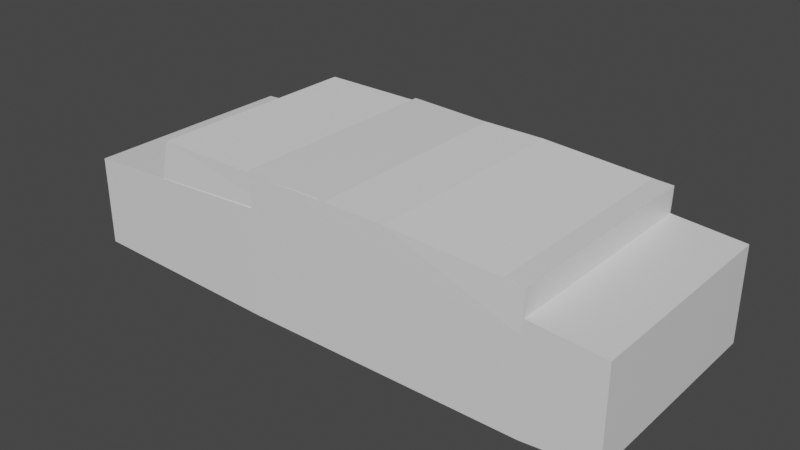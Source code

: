 # Source: pz3_hull.blend  (saved by Blender 2.83.19; exported with 4.5.12 LTS)
import bpy
from mathutils import Matrix  # noqa: F401  (used for matrix-valued properties, if any)

bpy.ops.wm.read_factory_settings(use_empty=True)
scene = bpy.context.scene
scene.name = 'Scene'

# ---- collections
col_collection = bpy.data.collections.new('Collection'); scene.collection.children.link(col_collection)

# ---- materials (node trees are filled in below, after node groups)
mat_material = bpy.data.materials.new('Material')
mat_material.alpha_threshold = 0.0
mat_material.use_transparent_shadow = False
mat_material.line_color = (0.0, 0.0, 0.0, 1.0)

# ---- material node trees
mat_material.use_nodes = True; mat_material.node_tree.nodes.clear()
_N = mat_material.node_tree.nodes; _L = mat_material.node_tree.links
n0 = _N.new('ShaderNodeOutputMaterial'); n0.name = 'Material Output'; n0.location = (300, 300)
n1 = _N.new('ShaderNodeBsdfPrincipled'); n1.name = 'Principled BSDF'; n1.location = (10, 300)
n1.distribution = 'GGX'
n1.subsurface_method = 'BURLEY'
n1.inputs[2].default_value = 0.4
n1.inputs[3].default_value = 1.45
n1.inputs[27].default_value = (0.0, 0.0, 0.0, 1.0)
n1.inputs[28].default_value = 1.0
_L.new(n1.outputs[0], n0.inputs[0])
n0.is_active_output = True

# ---- world
world_world = bpy.data.worlds.new('World'); scene.world = world_world
world_world.use_nodes = True; world_world.node_tree.nodes.clear()
_N = world_world.node_tree.nodes; _L = world_world.node_tree.links
n0 = _N.new('ShaderNodeOutputWorld'); n0.name = 'World Output'; n0.location = (300, 300)
n1 = _N.new('ShaderNodeBackground'); n1.name = 'Background'; n1.location = (10, 300)
n1.inputs[0].default_value = (0.05088, 0.05088, 0.05088, 1.0)
_L.new(n1.outputs[0], n0.inputs[0])
n0.is_active_output = True
world_world.color = (0.05088, 0.05088, 0.05088)
world_world.use_sun_shadow = False
world_world.sun_shadow_jitter_overblur = 0.0

# ---- meshes
me_cube = bpy.data.meshes.new('Cube')
me_cube.from_pydata([(0.7297, 1.0, -0.06093), (0.7321, 1.0, -1.064), (0.7297, -1.0, -0.06093), (0.7321, -1.0, -1.064), (-0.2422, 1.014, -0.06032), (-0.2422, 1.014, -1.058), (-0.2422, -1.014, -0.06032), (-0.2422, -1.014, -1.058), (-0.9577, 1.014, -0.1648), (-0.9577, 1.014, -1.006), (-0.9577, -1.014, -0.1648), (-0.9577, -1.014, -1.006), (0.9789, 1.0, -0.1115), (0.9789, 1.0, -1.0), (0.9789, -1.0, -0.1115), (0.9789, -1.0, -1.0), (0.7322, 1.0, 0.1817), (0.7322, -1.0, 0.1817), (-0.2422, 1.014, 0.2741), (-0.2422, -1.014, 0.2741)], [], [(0, 4, 18, 16), (3, 2, 6, 7), (5, 7, 11, 9), (5, 1, 3, 7), (2, 3, 15, 14), (5, 4, 0, 1), (11, 10, 8, 9), (6, 4, 8, 10), (4, 5, 9, 8), (7, 6, 10, 11), (13, 12, 14, 15), (1, 0, 12, 13), (3, 1, 13, 15), (0, 2, 14, 12), (16, 18, 19, 17), (6, 2, 17, 19), (4, 6, 19, 18), (2, 0, 16, 17)])
_uv = me_cube.uv_layers.new(name='UVMap')
_uv.uv.foreach_set('vector', [0.625, 0.5, 0.625, 0.25, 0.625, 0.25, 0.625, 0.5, 0.375, 0.75, 0.625, 0.75, 0.625, 1.0, 0.375, 1.0, 0.125, 0.5, 0.125, 0.75, 0.125, 0.75, 0.125, 0.5, 0.125, 0.5, 0.375, 0.5, 0.375, 0.75, 0.125, 0.75, 0.625, 0.75, 0.375, 0.75, 0.375, 0.75, 0.625, 0.75, 0.375, 0.25, 0.625, 0.25, 0.625, 0.5, 0.375, 0.5, 0.375, 0.0, 0.625, 0.0, 0.625, 0.25, 0.375, 0.25, 0.875, 0.75, 0.875, 0.5, 0.875, 0.5, 0.875, 0.75, 0.625, 0.25, 0.375, 0.25, 0.375, 0.25, 0.625, 0.25, 0.375, 1.0, 0.625, 1.0, 0.625, 1.0, 0.375, 1.0, 0.375, 0.5, 0.625, 0.5, 0.625, 0.75, 0.375, 0.75, 0.375, 0.5, 0.625, 0.5, 0.625, 0.5, 0.375, 0.5, 0.375, 0.75, 0.375, 0.5, 0.375, 0.5, 0.375, 0.75, 0.625, 0.5, 0.625, 0.75, 0.625, 0.75, 0.625, 0.5, 0.625, 0.5, 0.875, 0.5, 0.875, 0.75, 0.625, 0.75, 0.625, 1.0, 0.625, 0.75, 0.625, 0.75, 0.625, 1.0, 0.875, 0.5, 0.875, 0.75, 0.875, 0.75, 0.875, 0.5, 0.625, 0.75, 0.625, 0.5, 0.625, 0.5, 0.625, 0.75])
me_cube.materials.append(mat_material)
me_cube.use_remesh_preserve_volume = False
me_cube.use_remesh_preserve_attributes = False
me_cube.use_mirror_vertex_groups = False
me_cube.update()
me_cube_001 = bpy.data.meshes.new('Cube.001')
me_cube_001.from_pydata([(-1.06, -1.012, -0.9127), (-1.0, -1.012, 1.0), (-1.06, 1.012, -0.9127), (-1.0, 1.012, 1.0), (0.2854, -1.0, -1.029), (0.2854, -1.014, 0.9709), (0.2854, 1.0, -1.029), (0.2854, 1.014, 0.9709), (0.9399, -1.0, -1.029), (0.9434, -1.0, 0.6799), (0.9399, 1.0, -1.029), (0.9434, 1.0, 0.6799)], [], [(0, 1, 3, 2), (2, 3, 7, 6), (5, 4, 8, 9), (4, 5, 1, 0), (2, 6, 4, 0), (7, 3, 1, 5), (10, 11, 9, 8), (4, 6, 10, 8), (7, 5, 9, 11), (6, 7, 11, 10)])
_uv = me_cube_001.uv_layers.new(name='UVMap')
_uv.uv.foreach_set('vector', [0.375, 0.0, 0.625, 0.0, 0.625, 0.25, 0.375, 0.25, 0.375, 0.25, 0.625, 0.25, 0.625, 0.5, 0.375, 0.5, 0.625, 0.75, 0.375, 0.75, 0.375, 0.75, 0.625, 0.75, 0.375, 0.75, 0.625, 0.75, 0.625, 1.0, 0.375, 1.0, 0.125, 0.5, 0.375, 0.5, 0.375, 0.75, 0.125, 0.75, 0.625, 0.5, 0.875, 0.5, 0.875, 0.75, 0.625, 0.75, 0.375, 0.5, 0.625, 0.5, 0.625, 0.75, 0.375, 0.75, 0.375, 0.75, 0.375, 0.5, 0.375, 0.5, 0.375, 0.75, 0.625, 0.5, 0.625, 0.75, 0.625, 0.75, 0.625, 0.5, 0.375, 0.5, 0.625, 0.5, 0.625, 0.5, 0.375, 0.5])
me_cube_001.use_remesh_fix_poles = True
me_cube_001.use_remesh_preserve_attributes = False
me_cube_001.use_mirror_vertex_groups = False
me_cube_001.update()

# ---- objects
ob_cube = bpy.data.objects.new('Cube', me_cube)
ob_empty = bpy.data.objects.new('Empty', None)
ob_empty_001 = bpy.data.objects.new('Empty.001', None)
ob_empty_002 = bpy.data.objects.new('Empty.002', None)
ob_cube_001 = bpy.data.objects.new('Cube.001', me_cube_001)

# ---- transforms, parenting, visibility, modifiers, constraints
ob_cube.location = (0.0, 0.0, 1.323)
ob_cube.scale = (5.56, 2.123, 2.076)
ob_cube.lock_rotations_4d = False
ob_cube.empty_display_type = 'ARROWS'
ob_cube.lineart.crease_threshold = 0.0
ob_empty.location = (-0.05879, 3.968, 7.686)
ob_empty.rotation_euler = (1.571, 0.0, 1.571)
ob_empty.scale = (3.989, 3.989, 3.989)
ob_empty.empty_display_type = 'IMAGE'
ob_empty.empty_display_size = 5.0
ob_empty.lineart.crease_threshold = 0.0
ob_empty_001.location = (-0.05879, 0.0, -6.016)
ob_empty_001.rotation_euler = (1.571, -0.0, 0.0)
ob_empty_001.scale = (3.989, 3.989, 3.989)
ob_empty_001.empty_display_type = 'IMAGE'
ob_empty_001.empty_display_size = 5.0
ob_empty_001.lineart.crease_threshold = 0.0
ob_empty_002.location = (-0.05879, -0.3331, 0.0)
ob_empty_002.scale = (3.989, 3.989, 3.989)
ob_empty_002.empty_display_type = 'IMAGE'
ob_empty_002.empty_display_size = 5.0
ob_empty_002.lineart.crease_threshold = 0.0
ob_cube_001.location = (0.4219, 0.0, 1.376)
ob_cube_001.scale = (3.847, 2.123, 0.4677)
ob_cube_001.lineart.crease_threshold = 0.0

# ---- collection membership
col_collection.objects.link(ob_cube)
col_collection.objects.link(ob_empty)
col_collection.objects.link(ob_empty_001)
col_collection.objects.link(ob_empty_002)
col_collection.objects.link(ob_cube_001)

# ---- scene / render settings (as saved in the file)
scene.frame_start = 1; scene.frame_end = 250; scene.frame_set(0)
scene.render.engine = 'BLENDER_EEVEE_NEXT'
scene.cycles.use_denoising = False
scene.cycles.samples = 128
scene.cycles.sampling_pattern = 'TABULATED_SOBOL'
scene.cycles.use_adaptive_sampling = False
scene.cycles.use_light_tree = False
scene.view_settings.view_transform = 'Filmic'
bpy.context.view_layer.update()

# ---- added for rendering (the .blend has no active camera and no usable light): camera, sun
cam_auto = bpy.data.cameras.new('AutoCamera')
cam_auto.lens = 50.0
cam_auto.sensor_width = 36.0
cam_auto.clip_end = 1000.0
ob_auto_camera = bpy.data.objects.new('AutoCamera', cam_auto)
scene.collection.objects.link(ob_auto_camera)
ob_auto_camera.location = (11.0913, -13.239, 9.32954)
ob_auto_camera.rotation_euler = (1.09748, -7.21219e-08, 0.694738)
scene.camera = ob_auto_camera
light_auto_sun = bpy.data.lights.new('AutoSun', 'SUN')
light_auto_sun.energy = 3.0
light_auto_sun.angle = 0.0523599
ob_auto_sun = bpy.data.objects.new('AutoSun', light_auto_sun)
scene.collection.objects.link(ob_auto_sun)
ob_auto_sun.rotation_euler = (0.872665, 0.174533, 0.523599)
bpy.context.view_layer.update()
